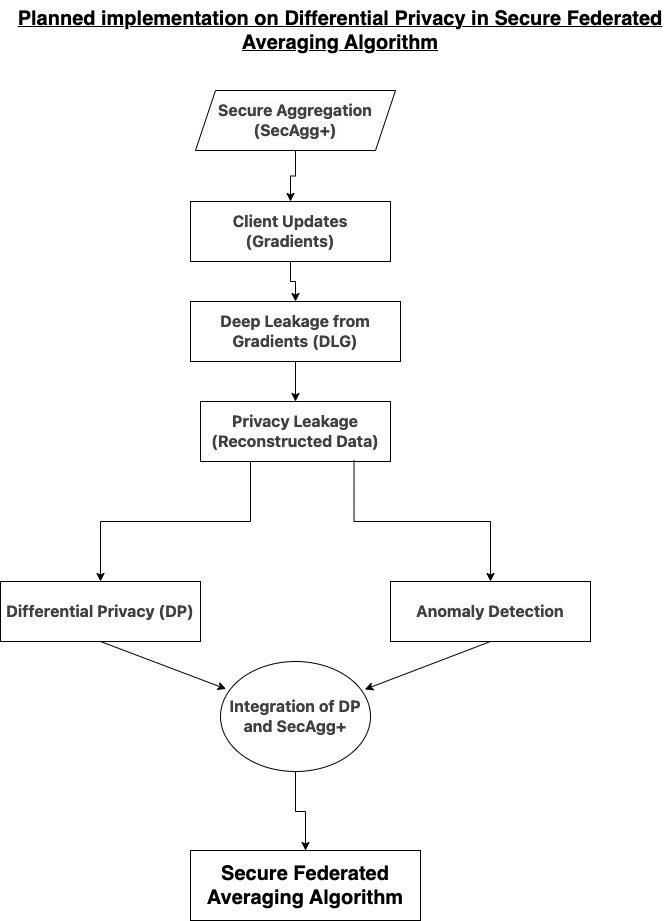

The diagram above was exported from draw.io. Its source (the exported page's mxGraphModel, read from the mxfile embedded in the PNG):
<mxGraphModel dx="954" dy="727" grid="1" gridSize="10" guides="1" tooltips="1" connect="1" arrows="1" fold="1" page="1" pageScale="1" pageWidth="850" pageHeight="1100" math="0" shadow="0">
  <root>
    <mxCell id="0" />
    <mxCell id="1" parent="0" />
    <mxCell id="Ige9LuN29Tv0qJ3HNwID-2" value="" style="edgeStyle=orthogonalEdgeStyle;rounded=0;orthogonalLoop=1;jettySize=auto;html=1;" parent="1" source="Ige9LuN29Tv0qJ3HNwID-3" target="Ige9LuN29Tv0qJ3HNwID-5" edge="1">
      <mxGeometry relative="1" as="geometry" />
    </mxCell>
    <mxCell id="Ige9LuN29Tv0qJ3HNwID-3" value="&lt;meta charset=&quot;utf-8&quot;&gt;&lt;strong style=&quot;color: rgb(64, 64, 64); font-family: Inter, system-ui, -apple-system, &amp;quot;system-ui&amp;quot;, &amp;quot;Segoe UI&amp;quot;, Roboto, &amp;quot;Noto Sans&amp;quot;, Ubuntu, Cantarell, &amp;quot;Helvetica Neue&amp;quot;, Oxygen, &amp;quot;Open Sans&amp;quot;, sans-serif; font-size: 16.002px; font-style: normal; font-variant-ligatures: normal; font-variant-caps: normal; letter-spacing: normal; orphans: 2; text-align: left; text-indent: 0px; text-transform: none; widows: 2; word-spacing: 0px; -webkit-text-stroke-width: 0px; white-space: normal; text-decoration-thickness: initial; text-decoration-style: initial; text-decoration-color: initial;&quot;&gt;Client Updates (Gradients)&lt;/strong&gt;" style="rounded=0;whiteSpace=wrap;html=1;" parent="1" vertex="1">
      <mxGeometry x="290" y="231" width="200" height="60" as="geometry" />
    </mxCell>
    <mxCell id="Ige9LuN29Tv0qJ3HNwID-4" value="" style="edgeStyle=orthogonalEdgeStyle;rounded=0;orthogonalLoop=1;jettySize=auto;html=1;" parent="1" source="Ige9LuN29Tv0qJ3HNwID-5" target="Ige9LuN29Tv0qJ3HNwID-7" edge="1">
      <mxGeometry relative="1" as="geometry" />
    </mxCell>
    <mxCell id="Ige9LuN29Tv0qJ3HNwID-5" value="&lt;meta charset=&quot;utf-8&quot;&gt;&lt;strong style=&quot;color: rgb(64, 64, 64); font-family: Inter, system-ui, -apple-system, &amp;quot;system-ui&amp;quot;, &amp;quot;Segoe UI&amp;quot;, Roboto, &amp;quot;Noto Sans&amp;quot;, Ubuntu, Cantarell, &amp;quot;Helvetica Neue&amp;quot;, Oxygen, &amp;quot;Open Sans&amp;quot;, sans-serif; font-size: 16.002px; font-style: normal; font-variant-ligatures: normal; font-variant-caps: normal; letter-spacing: normal; orphans: 2; text-align: left; text-indent: 0px; text-transform: none; widows: 2; word-spacing: 0px; -webkit-text-stroke-width: 0px; white-space: normal; text-decoration-thickness: initial; text-decoration-style: initial; text-decoration-color: initial;&quot;&gt;Deep Leakage from Gradients (DLG)&lt;/strong&gt;" style="rounded=0;whiteSpace=wrap;html=1;" parent="1" vertex="1">
      <mxGeometry x="290" y="331" width="210" height="60" as="geometry" />
    </mxCell>
    <mxCell id="Ige9LuN29Tv0qJ3HNwID-6" value="" style="edgeStyle=orthogonalEdgeStyle;rounded=0;orthogonalLoop=1;jettySize=auto;html=1;" parent="1" source="Ige9LuN29Tv0qJ3HNwID-7" target="Ige9LuN29Tv0qJ3HNwID-9" edge="1">
      <mxGeometry relative="1" as="geometry">
        <Array as="points">
          <mxPoint x="350" y="551" />
          <mxPoint x="200" y="551" />
        </Array>
      </mxGeometry>
    </mxCell>
    <mxCell id="Ige9LuN29Tv0qJ3HNwID-7" value="&lt;meta charset=&quot;utf-8&quot;&gt;&lt;strong style=&quot;color: rgb(64, 64, 64); font-family: Inter, system-ui, -apple-system, &amp;quot;system-ui&amp;quot;, &amp;quot;Segoe UI&amp;quot;, Roboto, &amp;quot;Noto Sans&amp;quot;, Ubuntu, Cantarell, &amp;quot;Helvetica Neue&amp;quot;, Oxygen, &amp;quot;Open Sans&amp;quot;, sans-serif; font-size: 16.002px; font-style: normal; font-variant-ligatures: normal; font-variant-caps: normal; letter-spacing: normal; orphans: 2; text-align: left; text-indent: 0px; text-transform: none; widows: 2; word-spacing: 0px; -webkit-text-stroke-width: 0px; white-space: normal; text-decoration-thickness: initial; text-decoration-style: initial; text-decoration-color: initial;&quot;&gt;Privacy Leakage (Reconstructed Data)&lt;/strong&gt;" style="rounded=0;whiteSpace=wrap;html=1;" parent="1" vertex="1">
      <mxGeometry x="300" y="431" width="190" height="60" as="geometry" />
    </mxCell>
    <mxCell id="Ige9LuN29Tv0qJ3HNwID-8" value="" style="edgeStyle=orthogonalEdgeStyle;rounded=0;orthogonalLoop=1;jettySize=auto;html=1;exitX=0.808;exitY=0.981;exitDx=0;exitDy=0;exitPerimeter=0;" parent="1" source="Ige9LuN29Tv0qJ3HNwID-7" target="Ige9LuN29Tv0qJ3HNwID-10" edge="1">
      <mxGeometry relative="1" as="geometry" />
    </mxCell>
    <mxCell id="Ige9LuN29Tv0qJ3HNwID-9" value="&lt;meta charset=&quot;utf-8&quot;&gt;&lt;strong style=&quot;color: rgb(64, 64, 64); font-family: Inter, system-ui, -apple-system, &amp;quot;system-ui&amp;quot;, &amp;quot;Segoe UI&amp;quot;, Roboto, &amp;quot;Noto Sans&amp;quot;, Ubuntu, Cantarell, &amp;quot;Helvetica Neue&amp;quot;, Oxygen, &amp;quot;Open Sans&amp;quot;, sans-serif; font-size: 16.002px; font-style: normal; font-variant-ligatures: normal; font-variant-caps: normal; letter-spacing: normal; orphans: 2; text-align: left; text-indent: 0px; text-transform: none; widows: 2; word-spacing: 0px; -webkit-text-stroke-width: 0px; white-space: normal; text-decoration-thickness: initial; text-decoration-style: initial; text-decoration-color: initial;&quot;&gt;Differential Privacy (DP)&lt;/strong&gt;" style="rounded=0;whiteSpace=wrap;html=1;" parent="1" vertex="1">
      <mxGeometry x="100" y="611" width="200" height="60" as="geometry" />
    </mxCell>
    <mxCell id="Ige9LuN29Tv0qJ3HNwID-10" value="&lt;meta charset=&quot;utf-8&quot;&gt;&lt;strong style=&quot;forced-color-adjust: none; font-style: normal; font-variant-ligatures: normal; font-variant-caps: normal; letter-spacing: normal; orphans: 2; text-indent: 0px; text-transform: none; widows: 2; word-spacing: 0px; -webkit-text-stroke-width: 0px; white-space: normal; background-color: rgb(251, 251, 251); text-decoration-thickness: initial; text-decoration-style: initial; text-decoration-color: initial; color: rgb(64, 64, 64); font-family: Inter, system-ui, -apple-system, &amp;quot;system-ui&amp;quot;, &amp;quot;Segoe UI&amp;quot;, Roboto, &amp;quot;Noto Sans&amp;quot;, Ubuntu, Cantarell, &amp;quot;Helvetica Neue&amp;quot;, Oxygen, &amp;quot;Open Sans&amp;quot;, sans-serif; font-size: 16.002px; text-align: left;&quot; data-mx-given-colors=&quot;{&amp;quot;color&amp;quot;:&amp;quot;rgb(64, 64, 64)&amp;quot;}&quot;&gt;Anomaly Detection&lt;/strong&gt;" style="whiteSpace=wrap;html=1;" parent="1" vertex="1">
      <mxGeometry x="490" y="611" width="200" height="60" as="geometry" />
    </mxCell>
    <mxCell id="Ige9LuN29Tv0qJ3HNwID-11" value="" style="edgeStyle=orthogonalEdgeStyle;rounded=0;orthogonalLoop=1;jettySize=auto;html=1;entryX=0.5;entryY=0;entryDx=0;entryDy=0;" parent="1" source="Ige9LuN29Tv0qJ3HNwID-12" target="Ige9LuN29Tv0qJ3HNwID-15" edge="1">
      <mxGeometry relative="1" as="geometry">
        <mxPoint x="410" y="851" as="targetPoint" />
        <Array as="points">
          <mxPoint x="395" y="841" />
          <mxPoint x="405" y="841" />
        </Array>
      </mxGeometry>
    </mxCell>
    <mxCell id="Ige9LuN29Tv0qJ3HNwID-12" value="&lt;meta charset=&quot;utf-8&quot;&gt;&lt;strong style=&quot;color: rgb(64, 64, 64); font-family: Inter, system-ui, -apple-system, &amp;quot;system-ui&amp;quot;, &amp;quot;Segoe UI&amp;quot;, Roboto, &amp;quot;Noto Sans&amp;quot;, Ubuntu, Cantarell, &amp;quot;Helvetica Neue&amp;quot;, Oxygen, &amp;quot;Open Sans&amp;quot;, sans-serif; font-size: 16.002px; font-style: normal; font-variant-ligatures: normal; font-variant-caps: normal; letter-spacing: normal; orphans: 2; text-align: left; text-indent: 0px; text-transform: none; widows: 2; word-spacing: 0px; -webkit-text-stroke-width: 0px; white-space: normal; text-decoration-thickness: initial; text-decoration-style: initial; text-decoration-color: initial;&quot;&gt;Integration of DP and SecAgg+&lt;/strong&gt;" style="ellipse;whiteSpace=wrap;html=1;" parent="1" vertex="1">
      <mxGeometry x="320" y="691" width="150" height="110" as="geometry" />
    </mxCell>
    <mxCell id="Ige9LuN29Tv0qJ3HNwID-15" value="&lt;strong style=&quot;background-color: transparent; color: light-dark(rgb(0, 0, 0), rgb(255, 255, 255));&quot;&gt;&lt;font style=&quot;font-size: 20px;&quot;&gt;Secure Federated Averaging Algorithm&lt;/font&gt;&lt;/strong&gt;" style="whiteSpace=wrap;html=1;" parent="1" vertex="1">
      <mxGeometry x="290" y="880" width="230" height="70" as="geometry" />
    </mxCell>
    <mxCell id="Ige9LuN29Tv0qJ3HNwID-16" value="" style="endArrow=classic;html=1;rounded=0;exitX=0.5;exitY=1;exitDx=0;exitDy=0;entryX=0.037;entryY=0.25;entryDx=0;entryDy=0;entryPerimeter=0;" parent="1" source="Ige9LuN29Tv0qJ3HNwID-9" target="Ige9LuN29Tv0qJ3HNwID-12" edge="1">
      <mxGeometry width="50" height="50" relative="1" as="geometry">
        <mxPoint x="320" y="681" as="sourcePoint" />
        <mxPoint x="320" y="751" as="targetPoint" />
      </mxGeometry>
    </mxCell>
    <mxCell id="Ige9LuN29Tv0qJ3HNwID-17" value="" style="endArrow=classic;html=1;rounded=0;exitX=0.5;exitY=1;exitDx=0;exitDy=0;entryX=0.962;entryY=0.254;entryDx=0;entryDy=0;entryPerimeter=0;" parent="1" source="Ige9LuN29Tv0qJ3HNwID-10" target="Ige9LuN29Tv0qJ3HNwID-12" edge="1">
      <mxGeometry width="50" height="50" relative="1" as="geometry">
        <mxPoint x="570" y="671" as="sourcePoint" />
        <mxPoint x="710" y="711" as="targetPoint" />
      </mxGeometry>
    </mxCell>
    <mxCell id="Ige9LuN29Tv0qJ3HNwID-18" value="&lt;font style=&quot;font-size: 20px;&quot;&gt;&lt;span data-teams=&quot;true&quot;&gt;Planned implementation on&amp;nbsp;&lt;/span&gt;&lt;span style=&quot;background-color: transparent; color: light-dark(rgb(0, 0, 0), rgb(255, 255, 255));&quot;&gt;Differential Privacy in Secure Federated&lt;/span&gt;&lt;/font&gt;&lt;p class=&quot;p1&quot; style=&quot;margin: 0px; font-variant-numeric: normal; font-variant-east-asian: normal; font-variant-alternates: normal; font-size-adjust: none; font-kerning: auto; font-optical-sizing: auto; font-feature-settings: normal; font-variation-settings: normal; font-variant-position: normal; font-variant-emoji: normal; font-stretch: normal; line-height: normal;&quot;&gt;&lt;font style=&quot;font-size: 20px;&quot;&gt;Averaging Algorithm&lt;/font&gt;&lt;/p&gt;" style="text;whiteSpace=wrap;html=1;align=center;fontStyle=5" parent="1" vertex="1">
      <mxGeometry x="110" y="30" width="660" height="40" as="geometry" />
    </mxCell>
    <mxCell id="oWwKxwMYeod1_Fh9ANBN-7" value="" style="edgeStyle=orthogonalEdgeStyle;rounded=0;orthogonalLoop=1;jettySize=auto;html=1;" edge="1" parent="1" source="oWwKxwMYeod1_Fh9ANBN-3" target="Ige9LuN29Tv0qJ3HNwID-3">
      <mxGeometry relative="1" as="geometry" />
    </mxCell>
    <mxCell id="oWwKxwMYeod1_Fh9ANBN-3" value="&lt;meta charset=&quot;utf-8&quot;&gt;&lt;strong style=&quot;forced-color-adjust: none; font-style: normal; font-variant-ligatures: normal; font-variant-caps: normal; letter-spacing: normal; orphans: 2; text-indent: 0px; text-transform: none; widows: 2; word-spacing: 0px; -webkit-text-stroke-width: 0px; white-space: normal; background-color: rgb(251, 251, 251); text-decoration-thickness: initial; text-decoration-style: initial; text-decoration-color: initial; color: rgb(64, 64, 64); font-family: Inter, system-ui, -apple-system, &amp;quot;system-ui&amp;quot;, &amp;quot;Segoe UI&amp;quot;, Roboto, &amp;quot;Noto Sans&amp;quot;, Ubuntu, Cantarell, &amp;quot;Helvetica Neue&amp;quot;, Oxygen, &amp;quot;Open Sans&amp;quot;, sans-serif; font-size: 16.002px; text-align: left;&quot; data-mx-given-colors=&quot;{&amp;quot;color&amp;quot;:&amp;quot;rgb(64, 64, 64)&amp;quot;}&quot;&gt;Secure Aggregation (SecAgg+)&lt;/strong&gt;" style="shape=parallelogram;perimeter=parallelogramPerimeter;whiteSpace=wrap;html=1;fixedSize=1;" vertex="1" parent="1">
      <mxGeometry x="295" y="120" width="200" height="60" as="geometry" />
    </mxCell>
  </root>
</mxGraphModel>